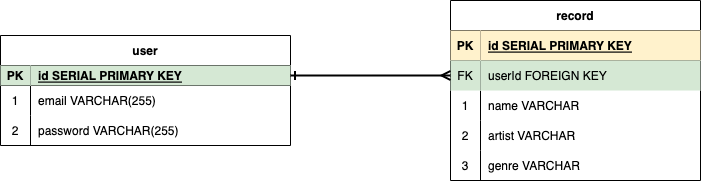

The diagram above was exported from draw.io. Its source (the exported page's mxGraphModel, read from the mxfile embedded in the PNG):
<mxGraphModel dx="841" dy="1081" grid="1" gridSize="10" guides="1" tooltips="1" connect="1" arrows="1" fold="1" page="1" pageScale="1" pageWidth="850" pageHeight="1100" math="0" shadow="0">
  <root>
    <mxCell id="0" />
    <mxCell id="1" parent="0" />
    <mxCell id="8fY0r53RZ3A1T5v7LlFp-1" value="user" style="shape=table;startSize=30;container=1;collapsible=1;childLayout=tableLayout;fixedRows=1;rowLines=0;fontStyle=1;align=center;resizeLast=1;" vertex="1" parent="1">
      <mxGeometry x="60" y="140" width="290" height="110" as="geometry">
        <mxRectangle x="60" y="140" width="60" height="30" as="alternateBounds" />
      </mxGeometry>
    </mxCell>
    <mxCell id="8fY0r53RZ3A1T5v7LlFp-2" value="" style="shape=tableRow;horizontal=0;startSize=0;swimlaneHead=0;swimlaneBody=0;fillColor=none;collapsible=0;dropTarget=0;points=[[0,0.5],[1,0.5]];portConstraint=eastwest;top=0;left=0;right=0;bottom=1;" vertex="1" parent="8fY0r53RZ3A1T5v7LlFp-1">
      <mxGeometry y="30" width="290" height="20" as="geometry" />
    </mxCell>
    <mxCell id="8fY0r53RZ3A1T5v7LlFp-3" value="PK" style="shape=partialRectangle;connectable=0;fillColor=#d5e8d4;top=0;left=0;bottom=0;right=0;fontStyle=1;overflow=hidden;strokeColor=#82b366;" vertex="1" parent="8fY0r53RZ3A1T5v7LlFp-2">
      <mxGeometry width="30" height="20" as="geometry">
        <mxRectangle width="30" height="20" as="alternateBounds" />
      </mxGeometry>
    </mxCell>
    <mxCell id="8fY0r53RZ3A1T5v7LlFp-4" value="id SERIAL PRIMARY KEY" style="shape=partialRectangle;connectable=0;fillColor=#d5e8d4;top=0;left=0;bottom=0;right=0;align=left;spacingLeft=6;fontStyle=5;overflow=hidden;strokeColor=#82b366;" vertex="1" parent="8fY0r53RZ3A1T5v7LlFp-2">
      <mxGeometry x="30" width="260" height="20" as="geometry">
        <mxRectangle width="260" height="20" as="alternateBounds" />
      </mxGeometry>
    </mxCell>
    <mxCell id="8fY0r53RZ3A1T5v7LlFp-5" value="" style="shape=tableRow;horizontal=0;startSize=0;swimlaneHead=0;swimlaneBody=0;fillColor=none;collapsible=0;dropTarget=0;points=[[0,0.5],[1,0.5]];portConstraint=eastwest;top=0;left=0;right=0;bottom=0;" vertex="1" parent="8fY0r53RZ3A1T5v7LlFp-1">
      <mxGeometry y="50" width="290" height="30" as="geometry" />
    </mxCell>
    <mxCell id="8fY0r53RZ3A1T5v7LlFp-6" value="1" style="shape=partialRectangle;connectable=0;fillColor=none;top=0;left=0;bottom=0;right=0;editable=1;overflow=hidden;" vertex="1" parent="8fY0r53RZ3A1T5v7LlFp-5">
      <mxGeometry width="30" height="30" as="geometry">
        <mxRectangle width="30" height="30" as="alternateBounds" />
      </mxGeometry>
    </mxCell>
    <mxCell id="8fY0r53RZ3A1T5v7LlFp-7" value="email VARCHAR(255)" style="shape=partialRectangle;connectable=0;fillColor=none;top=0;left=0;bottom=0;right=0;align=left;spacingLeft=6;overflow=hidden;" vertex="1" parent="8fY0r53RZ3A1T5v7LlFp-5">
      <mxGeometry x="30" width="260" height="30" as="geometry">
        <mxRectangle width="260" height="30" as="alternateBounds" />
      </mxGeometry>
    </mxCell>
    <mxCell id="8fY0r53RZ3A1T5v7LlFp-8" value="" style="shape=tableRow;horizontal=0;startSize=0;swimlaneHead=0;swimlaneBody=0;fillColor=none;collapsible=0;dropTarget=0;points=[[0,0.5],[1,0.5]];portConstraint=eastwest;top=0;left=0;right=0;bottom=0;" vertex="1" parent="8fY0r53RZ3A1T5v7LlFp-1">
      <mxGeometry y="80" width="290" height="30" as="geometry" />
    </mxCell>
    <mxCell id="8fY0r53RZ3A1T5v7LlFp-9" value="2" style="shape=partialRectangle;connectable=0;fillColor=none;top=0;left=0;bottom=0;right=0;editable=1;overflow=hidden;" vertex="1" parent="8fY0r53RZ3A1T5v7LlFp-8">
      <mxGeometry width="30" height="30" as="geometry">
        <mxRectangle width="30" height="30" as="alternateBounds" />
      </mxGeometry>
    </mxCell>
    <mxCell id="8fY0r53RZ3A1T5v7LlFp-10" value="password VARCHAR(255)" style="shape=partialRectangle;connectable=0;fillColor=none;top=0;left=0;bottom=0;right=0;align=left;spacingLeft=6;overflow=hidden;" vertex="1" parent="8fY0r53RZ3A1T5v7LlFp-8">
      <mxGeometry x="30" width="260" height="30" as="geometry">
        <mxRectangle width="260" height="30" as="alternateBounds" />
      </mxGeometry>
    </mxCell>
    <mxCell id="8fY0r53RZ3A1T5v7LlFp-15" value="record" style="shape=table;startSize=30;container=1;collapsible=1;childLayout=tableLayout;fixedRows=1;rowLines=0;fontStyle=1;align=center;resizeLast=1;" vertex="1" parent="1">
      <mxGeometry x="510" y="105" width="250" height="180" as="geometry" />
    </mxCell>
    <mxCell id="8fY0r53RZ3A1T5v7LlFp-16" value="" style="shape=tableRow;horizontal=0;startSize=0;swimlaneHead=0;swimlaneBody=0;fillColor=none;collapsible=0;dropTarget=0;points=[[0,0.5],[1,0.5]];portConstraint=eastwest;top=0;left=0;right=0;bottom=1;" vertex="1" parent="8fY0r53RZ3A1T5v7LlFp-15">
      <mxGeometry y="30" width="250" height="30" as="geometry" />
    </mxCell>
    <mxCell id="8fY0r53RZ3A1T5v7LlFp-17" value="PK" style="shape=partialRectangle;connectable=0;fillColor=#fff2cc;top=0;left=0;bottom=0;right=0;fontStyle=1;overflow=hidden;strokeColor=#d6b656;" vertex="1" parent="8fY0r53RZ3A1T5v7LlFp-16">
      <mxGeometry width="30" height="30" as="geometry">
        <mxRectangle width="30" height="30" as="alternateBounds" />
      </mxGeometry>
    </mxCell>
    <mxCell id="8fY0r53RZ3A1T5v7LlFp-18" value="id SERIAL PRIMARY KEY" style="shape=partialRectangle;connectable=0;fillColor=#fff2cc;top=0;left=0;bottom=0;right=0;align=left;spacingLeft=6;fontStyle=5;overflow=hidden;strokeColor=#d6b656;" vertex="1" parent="8fY0r53RZ3A1T5v7LlFp-16">
      <mxGeometry x="30" width="220" height="30" as="geometry">
        <mxRectangle width="220" height="30" as="alternateBounds" />
      </mxGeometry>
    </mxCell>
    <mxCell id="8fY0r53RZ3A1T5v7LlFp-36" value="" style="shape=tableRow;horizontal=0;startSize=0;swimlaneHead=0;swimlaneBody=0;fillColor=none;collapsible=0;dropTarget=0;points=[[0,0.5],[1,0.5]];portConstraint=eastwest;top=0;left=0;right=0;bottom=0;" vertex="1" parent="8fY0r53RZ3A1T5v7LlFp-15">
      <mxGeometry y="60" width="250" height="30" as="geometry" />
    </mxCell>
    <mxCell id="8fY0r53RZ3A1T5v7LlFp-37" value="FK" style="shape=partialRectangle;connectable=0;fillColor=#d5e8d4;top=0;left=0;bottom=0;right=0;fontStyle=0;overflow=hidden;strokeColor=#82b366;" vertex="1" parent="8fY0r53RZ3A1T5v7LlFp-36">
      <mxGeometry width="30" height="30" as="geometry">
        <mxRectangle width="30" height="30" as="alternateBounds" />
      </mxGeometry>
    </mxCell>
    <mxCell id="8fY0r53RZ3A1T5v7LlFp-38" value="userId FOREIGN KEY" style="shape=partialRectangle;connectable=0;fillColor=#d5e8d4;top=0;left=0;bottom=0;right=0;align=left;spacingLeft=6;fontStyle=0;overflow=hidden;strokeColor=#82b366;" vertex="1" parent="8fY0r53RZ3A1T5v7LlFp-36">
      <mxGeometry x="30" width="220" height="30" as="geometry">
        <mxRectangle width="220" height="30" as="alternateBounds" />
      </mxGeometry>
    </mxCell>
    <mxCell id="8fY0r53RZ3A1T5v7LlFp-19" value="" style="shape=tableRow;horizontal=0;startSize=0;swimlaneHead=0;swimlaneBody=0;fillColor=none;collapsible=0;dropTarget=0;points=[[0,0.5],[1,0.5]];portConstraint=eastwest;top=0;left=0;right=0;bottom=0;" vertex="1" parent="8fY0r53RZ3A1T5v7LlFp-15">
      <mxGeometry y="90" width="250" height="30" as="geometry" />
    </mxCell>
    <mxCell id="8fY0r53RZ3A1T5v7LlFp-20" value="1" style="shape=partialRectangle;connectable=0;fillColor=none;top=0;left=0;bottom=0;right=0;editable=1;overflow=hidden;" vertex="1" parent="8fY0r53RZ3A1T5v7LlFp-19">
      <mxGeometry width="30" height="30" as="geometry">
        <mxRectangle width="30" height="30" as="alternateBounds" />
      </mxGeometry>
    </mxCell>
    <mxCell id="8fY0r53RZ3A1T5v7LlFp-21" value="name VARCHAR" style="shape=partialRectangle;connectable=0;fillColor=none;top=0;left=0;bottom=0;right=0;align=left;spacingLeft=6;overflow=hidden;" vertex="1" parent="8fY0r53RZ3A1T5v7LlFp-19">
      <mxGeometry x="30" width="220" height="30" as="geometry">
        <mxRectangle width="220" height="30" as="alternateBounds" />
      </mxGeometry>
    </mxCell>
    <mxCell id="8fY0r53RZ3A1T5v7LlFp-22" value="" style="shape=tableRow;horizontal=0;startSize=0;swimlaneHead=0;swimlaneBody=0;fillColor=none;collapsible=0;dropTarget=0;points=[[0,0.5],[1,0.5]];portConstraint=eastwest;top=0;left=0;right=0;bottom=0;" vertex="1" parent="8fY0r53RZ3A1T5v7LlFp-15">
      <mxGeometry y="120" width="250" height="30" as="geometry" />
    </mxCell>
    <mxCell id="8fY0r53RZ3A1T5v7LlFp-23" value="2" style="shape=partialRectangle;connectable=0;fillColor=none;top=0;left=0;bottom=0;right=0;editable=1;overflow=hidden;" vertex="1" parent="8fY0r53RZ3A1T5v7LlFp-22">
      <mxGeometry width="30" height="30" as="geometry">
        <mxRectangle width="30" height="30" as="alternateBounds" />
      </mxGeometry>
    </mxCell>
    <mxCell id="8fY0r53RZ3A1T5v7LlFp-24" value="artist VARCHAR" style="shape=partialRectangle;connectable=0;fillColor=none;top=0;left=0;bottom=0;right=0;align=left;spacingLeft=6;overflow=hidden;" vertex="1" parent="8fY0r53RZ3A1T5v7LlFp-22">
      <mxGeometry x="30" width="220" height="30" as="geometry">
        <mxRectangle width="220" height="30" as="alternateBounds" />
      </mxGeometry>
    </mxCell>
    <mxCell id="8fY0r53RZ3A1T5v7LlFp-25" value="" style="shape=tableRow;horizontal=0;startSize=0;swimlaneHead=0;swimlaneBody=0;fillColor=none;collapsible=0;dropTarget=0;points=[[0,0.5],[1,0.5]];portConstraint=eastwest;top=0;left=0;right=0;bottom=0;" vertex="1" parent="8fY0r53RZ3A1T5v7LlFp-15">
      <mxGeometry y="150" width="250" height="30" as="geometry" />
    </mxCell>
    <mxCell id="8fY0r53RZ3A1T5v7LlFp-26" value="3" style="shape=partialRectangle;connectable=0;fillColor=none;top=0;left=0;bottom=0;right=0;editable=1;overflow=hidden;" vertex="1" parent="8fY0r53RZ3A1T5v7LlFp-25">
      <mxGeometry width="30" height="30" as="geometry">
        <mxRectangle width="30" height="30" as="alternateBounds" />
      </mxGeometry>
    </mxCell>
    <mxCell id="8fY0r53RZ3A1T5v7LlFp-27" value="genre VARCHAR" style="shape=partialRectangle;connectable=0;fillColor=none;top=0;left=0;bottom=0;right=0;align=left;spacingLeft=6;overflow=hidden;" vertex="1" parent="8fY0r53RZ3A1T5v7LlFp-25">
      <mxGeometry x="30" width="220" height="30" as="geometry">
        <mxRectangle width="220" height="30" as="alternateBounds" />
      </mxGeometry>
    </mxCell>
    <mxCell id="8fY0r53RZ3A1T5v7LlFp-39" style="edgeStyle=orthogonalEdgeStyle;rounded=0;orthogonalLoop=1;jettySize=auto;html=1;endArrow=ERmany;endFill=0;startArrow=ERone;startFill=0;strokeWidth=2;" edge="1" parent="1" source="8fY0r53RZ3A1T5v7LlFp-2" target="8fY0r53RZ3A1T5v7LlFp-36">
      <mxGeometry relative="1" as="geometry">
        <mxPoint x="530" y="150" as="targetPoint" />
      </mxGeometry>
    </mxCell>
  </root>
</mxGraphModel>